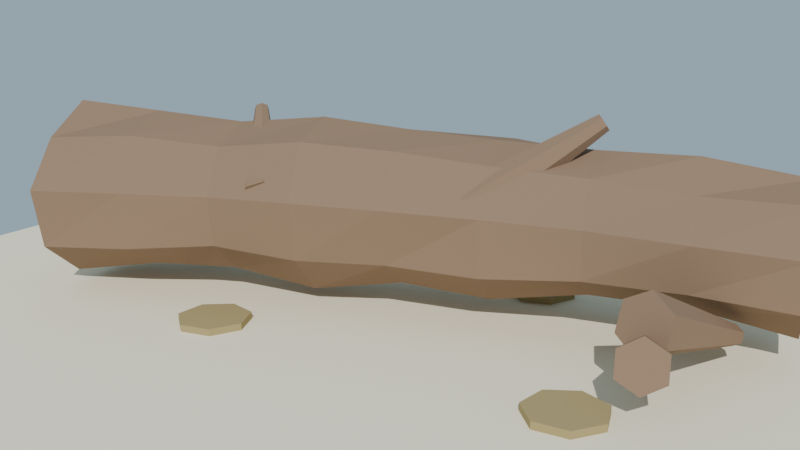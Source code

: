 # Source: tronco_caido_lowpoly.blend  (saved by Blender 4.2.68; exported with 4.5.12 LTS)
import bpy
from mathutils import Matrix  # noqa: F401  (used for matrix-valued properties, if any)

bpy.ops.wm.read_factory_settings(use_empty=True)
scene = bpy.context.scene
scene.name = 'Scene'

# ---- collections
col_collection = bpy.data.collections.new('Collection'); scene.collection.children.link(col_collection)

# ---- materials (node trees are filled in below, after node groups)
mat_mat_corteza_tronco = bpy.data.materials.new('MAT_Corteza_Tronco')
mat_mat_madera_corte = bpy.data.materials.new('MAT_Madera_Corte')
mat_mat_arena_isla = bpy.data.materials.new('MAT_Arena_Isla')
mat_mat_hojarasca = bpy.data.materials.new('MAT_Hojarasca')

# ---- material node trees
mat_mat_corteza_tronco.use_nodes = True; mat_mat_corteza_tronco.node_tree.nodes.clear()
_N = mat_mat_corteza_tronco.node_tree.nodes; _L = mat_mat_corteza_tronco.node_tree.links
n0 = _N.new('ShaderNodeBsdfPrincipled'); n0.name = 'Principled BSDF'; n0.location = (10, 300)
n0.inputs[0].default_value = (0.26, 0.17, 0.11, 1.0)
n0.inputs[2].default_value = 0.92
n0.inputs[13].default_value = 0.15
n1 = _N.new('ShaderNodeOutputMaterial'); n1.name = 'Material Output'; n1.location = (300, 300)
_L.new(n0.outputs[0], n1.inputs[0])
n1.is_active_output = True
mat_mat_madera_corte.use_nodes = True; mat_mat_madera_corte.node_tree.nodes.clear()
_N = mat_mat_madera_corte.node_tree.nodes; _L = mat_mat_madera_corte.node_tree.links
n0 = _N.new('ShaderNodeBsdfPrincipled'); n0.name = 'Principled BSDF'; n0.location = (10, 300)
n0.inputs[0].default_value = (0.62, 0.44, 0.26, 1.0)
n0.inputs[2].default_value = 0.8
n0.inputs[13].default_value = 0.15
n1 = _N.new('ShaderNodeOutputMaterial'); n1.name = 'Material Output'; n1.location = (300, 300)
_L.new(n0.outputs[0], n1.inputs[0])
n1.is_active_output = True
mat_mat_arena_isla.use_nodes = True; mat_mat_arena_isla.node_tree.nodes.clear()
_N = mat_mat_arena_isla.node_tree.nodes; _L = mat_mat_arena_isla.node_tree.links
n0 = _N.new('ShaderNodeBsdfPrincipled'); n0.name = 'Principled BSDF'; n0.location = (10, 300)
n0.inputs[0].default_value = (0.92, 0.84, 0.63, 1.0)
n0.inputs[2].default_value = 1.0
n0.inputs[13].default_value = 0.15
n1 = _N.new('ShaderNodeOutputMaterial'); n1.name = 'Material Output'; n1.location = (300, 300)
_L.new(n0.outputs[0], n1.inputs[0])
n1.is_active_output = True
mat_mat_hojarasca.use_nodes = True; mat_mat_hojarasca.node_tree.nodes.clear()
_N = mat_mat_hojarasca.node_tree.nodes; _L = mat_mat_hojarasca.node_tree.links
n0 = _N.new('ShaderNodeBsdfPrincipled'); n0.name = 'Principled BSDF'; n0.location = (10, 300)
n0.inputs[0].default_value = (0.38, 0.3, 0.14, 1.0)
n0.inputs[2].default_value = 0.95
n0.inputs[13].default_value = 0.15
n1 = _N.new('ShaderNodeOutputMaterial'); n1.name = 'Material Output'; n1.location = (300, 300)
_L.new(n0.outputs[0], n1.inputs[0])
n1.is_active_output = True

# ---- world
world_mundo = bpy.data.worlds.new('Mundo'); scene.world = world_mundo
world_mundo.use_nodes = True; world_mundo.node_tree.nodes.clear()
_N = world_mundo.node_tree.nodes; _L = world_mundo.node_tree.links
n0 = _N.new('ShaderNodeBackground'); n0.name = 'Background'; n0.location = (10, 300)
n0.inputs[0].default_value = (0.58, 0.79, 0.95, 1.0)
n0.inputs[1].default_value = 0.55
n1 = _N.new('ShaderNodeOutputWorld'); n1.name = 'World Output'; n1.location = (300, 300)
_L.new(n0.outputs[0], n1.inputs[0])
n1.is_active_output = True

# ---- cameras
cam_camera = bpy.data.cameras.new('Camera')
cam_camera.lens = 42.0

# ---- lights
light_sol = bpy.data.lights.new('SOL', 'SUN')
light_sol.energy = 3.4

# ---- meshes
me_m_tronco_caido = bpy.data.meshes.new('M_Tronco_Caido')
me_m_tronco_caido.from_pydata([(-1.6, 0.0, 0.4561), (-1.6, 0.2482, 0.328), (-1.6, 0.3735, 0.09807), (-1.6, 0.3688, -0.1807), (-1.6, 0.1263, -0.3147), (-1.6, -0.1362, -0.3419), (-1.6, -0.3504, -0.1701), (-1.6, -0.4027, 0.1032), (-1.6, -0.2389, 0.3169), (-1.2, 0.04846, 0.4195), (-1.2, 0.2861, 0.3234), (-1.2, 0.438, 0.1089), (-1.2, 0.3383, -0.1271), (-1.2, 0.1864, -0.3388), (-1.2, -0.06968, -0.2843), (-1.2, -0.2917, -0.1561), (-1.2, -0.3161, 0.1045), (-1.2, -0.2051, 0.3424), (-0.8, 0.09092, 0.3849), (-0.8, 0.3151, 0.3133), (-0.8, 0.4178, 0.1037), (-0.8, 0.4217, -0.1449), (-0.8, 0.2155, -0.2962), (-0.8, -0.0255, -0.2738), (-0.8, -0.203, -0.1237), (-0.8, -0.2355, 0.1036), (-0.8, -0.1277, 0.3066), (-0.4, 0.1221, 0.4232), (-0.4, 0.3567, 0.3288), (-0.4, 0.5008, 0.1161), (-0.4, 0.415, -0.1197), (-0.4, 0.2571, -0.3214), (-0.4, -0.01639, -0.3313), (-0.4, -0.2131, -0.1442), (-0.4, -0.2594, 0.1166), (-0.4, -0.1319, 0.3521), (0.0, 0.1383, 0.3876), (0.0, 0.3727, 0.3292), (0.0, 0.4697, 0.1083), (0.0, 0.4745, -0.1442), (0.0, 0.2649, -0.2981), (0.0, 0.02248, -0.2683), (0.0, -0.1765, -0.1318), (0.0, -0.2437, 0.1172), (0.0, -0.1004, 0.3343), (0.4, 0.1373, 0.3656), (0.4, 0.3777, 0.3342), (0.4, 0.446, 0.1021), (0.4, 0.4556, -0.1361), (0.4, 0.2661, -0.3062), (0.4, 0.01376, -0.2918), (0.4, -0.1871, -0.1397), (0.4, -0.2035, 0.1078), (0.4, -0.07136, 0.2963), (0.8, 0.1194, 0.3546), (0.8, 0.3305, 0.2944), (0.8, 0.4447, 0.1002), (0.8, 0.3846, -0.1103), (0.8, 0.2362, -0.2781), (0.8, 0.02211, -0.2244), (0.8, -0.1519, -0.1138), (0.8, -0.1609, 0.09224), (0.8, -0.07643, 0.2762), (1.2, 0.08667, 0.3628), (1.2, 0.2636, 0.2465), (1.2, 0.4087, 0.09238), (1.2, 0.3657, -0.1255), (1.2, 0.1925, -0.255), (1.2, -0.006217, -0.2196), (1.2, -0.17, -0.1126), (1.2, -0.2181, 0.08934), (1.2, -0.08941, 0.2454), (1.6, 0.04326, 0.3143), (1.6, 0.2204, 0.2375), (1.6, 0.359, 0.08209), (1.6, 0.3246, -0.136), (1.6, 0.1546, -0.2794), (1.6, -0.06449, -0.2696), (1.6, -0.2205, -0.1259), (1.6, -0.2263, 0.07395), (1.6, -0.1489, 0.2554), (-1.6, -0.001276, 0.03276), (1.6, 0.04908, 0.01692)], [], [(0, 1, 10, 9), (1, 2, 11, 10), (2, 3, 12, 11), (3, 4, 13, 12), (4, 5, 14, 13), (5, 6, 15, 14), (6, 7, 16, 15), (7, 8, 17, 16), (8, 0, 9, 17), (9, 10, 19, 18), (10, 11, 20, 19), (11, 12, 21, 20), (12, 13, 22, 21), (13, 14, 23, 22), (14, 15, 24, 23), (15, 16, 25, 24), (16, 17, 26, 25), (17, 9, 18, 26), (18, 19, 28, 27), (19, 20, 29, 28), (20, 21, 30, 29), (21, 22, 31, 30), (22, 23, 32, 31), (23, 24, 33, 32), (24, 25, 34, 33), (25, 26, 35, 34), (26, 18, 27, 35), (27, 28, 37, 36), (28, 29, 38, 37), (29, 30, 39, 38), (30, 31, 40, 39), (31, 32, 41, 40), (32, 33, 42, 41), (33, 34, 43, 42), (34, 35, 44, 43), (35, 27, 36, 44), (36, 37, 46, 45), (37, 38, 47, 46), (38, 39, 48, 47), (39, 40, 49, 48), (40, 41, 50, 49), (41, 42, 51, 50), (42, 43, 52, 51), (43, 44, 53, 52), (44, 36, 45, 53), (45, 46, 55, 54), (46, 47, 56, 55), (47, 48, 57, 56), (48, 49, 58, 57), (49, 50, 59, 58), (50, 51, 60, 59), (51, 52, 61, 60), (52, 53, 62, 61), (53, 45, 54, 62), (54, 55, 64, 63), (55, 56, 65, 64), (56, 57, 66, 65), (57, 58, 67, 66), (58, 59, 68, 67), (59, 60, 69, 68), (60, 61, 70, 69), (61, 62, 71, 70), (62, 54, 63, 71), (63, 64, 73, 72), (64, 65, 74, 73), (65, 66, 75, 74), (66, 67, 76, 75), (67, 68, 77, 76), (68, 69, 78, 77), (69, 70, 79, 78), (70, 71, 80, 79), (71, 63, 72, 80), (81, 0, 1), (81, 1, 2), (81, 2, 3), (81, 3, 4), (81, 4, 5), (81, 5, 6), (81, 6, 7), (81, 7, 8), (81, 8, 0), (82, 73, 72), (82, 74, 73), (82, 75, 74), (82, 76, 75), (82, 77, 76), (82, 78, 77), (82, 79, 78), (82, 80, 79), (82, 72, 80)])
me_m_tronco_caido.polygons.foreach_set('material_index', [0, 0, 0, 0, 0, 0, 0, 0, 0, 0, 0, 0, 0, 0, 0, 0, 0, 0, 0, 0, 0, 0, 0, 0, 0, 0, 0, 0, 0, 0, 0, 0, 0, 0, 0, 0, 0, 0, 0, 0, 0, 0, 0, 0, 0, 0, 0, 0, 0, 0, 0, 0, 0, 0, 0, 0, 0, 0, 0, 0, 0, 0, 0, 0, 0, 0, 0, 0, 0, 0, 0, 0, 1, 1, 1, 1, 1, 1, 1, 1, 1, 1, 1, 1, 1, 1, 1, 1, 1, 1])
me_m_tronco_caido.materials.append(mat_mat_corteza_tronco)
me_m_tronco_caido.materials.append(mat_mat_madera_corte)
me_m_tronco_caido.update()
me_cylinder = bpy.data.meshes.new('Cylinder')
me_cylinder.from_pydata([(0.0, 2.6, -0.11), (0.0, 2.6, 0.11), (0.6729, 2.511, -0.11), (0.6729, 2.511, 0.11), (1.3, 2.252, -0.11), (1.3, 2.252, 0.11), (1.838, 1.838, -0.11), (1.838, 1.838, 0.11), (2.252, 1.3, -0.11), (2.252, 1.3, 0.11), (2.511, 0.6729, -0.11), (2.511, 0.6729, 0.11), (2.6, 0.0, -0.11), (2.6, 0.0, 0.11), (2.511, -0.6729, -0.11), (2.511, -0.6729, 0.11), (2.252, -1.3, -0.11), (2.252, -1.3, 0.11), (1.838, -1.838, -0.11), (1.838, -1.838, 0.11), (1.3, -2.252, -0.11), (1.3, -2.252, 0.11), (0.6729, -2.511, -0.11), (0.6729, -2.511, 0.11), (0.0, -2.6, -0.11), (0.0, -2.6, 0.11), (-0.6729, -2.511, -0.11), (-0.6729, -2.511, 0.11), (-1.3, -2.252, -0.11), (-1.3, -2.252, 0.11), (-1.838, -1.838, -0.11), (-1.838, -1.838, 0.11), (-2.252, -1.3, -0.11), (-2.252, -1.3, 0.11), (-2.511, -0.6729, -0.11), (-2.511, -0.6729, 0.11), (-2.6, 0.0, -0.11), (-2.6, 0.0, 0.11), (-2.511, 0.6729, -0.11), (-2.511, 0.6729, 0.11), (-2.252, 1.3, -0.11), (-2.252, 1.3, 0.11), (-1.838, 1.838, -0.11), (-1.838, 1.838, 0.11), (-1.3, 2.252, -0.11), (-1.3, 2.252, 0.11), (-0.6729, 2.511, -0.11), (-0.6729, 2.511, 0.11)], [], [(0, 1, 3, 2), (2, 3, 5, 4), (4, 5, 7, 6), (6, 7, 9, 8), (8, 9, 11, 10), (10, 11, 13, 12), (12, 13, 15, 14), (14, 15, 17, 16), (16, 17, 19, 18), (18, 19, 21, 20), (20, 21, 23, 22), (22, 23, 25, 24), (24, 25, 27, 26), (26, 27, 29, 28), (28, 29, 31, 30), (30, 31, 33, 32), (32, 33, 35, 34), (34, 35, 37, 36), (36, 37, 39, 38), (38, 39, 41, 40), (40, 41, 43, 42), (42, 43, 45, 44), (3, 1, 47, 45, 43, 41, 39, 37, 35, 33, 31, 29, 27, 25, 23, 21, 19, 17, 15, 13, 11, 9, 7, 5), (44, 45, 47, 46), (46, 47, 1, 0), (0, 2, 4, 6, 8, 10, 12, 14, 16, 18, 20, 22, 24, 26, 28, 30, 32, 34, 36, 38, 40, 42, 44, 46)])
_uv = me_cylinder.uv_layers.new(name='UVMap')
_uv.uv.foreach_set('vector', [1.0, 0.5, 1.0, 1.0, 0.9583, 1.0, 0.9583, 0.5, 0.9583, 0.5, 0.9583, 1.0, 0.9167, 1.0, 0.9167, 0.5, 0.9167, 0.5, 0.9167, 1.0, 0.875, 1.0, 0.875, 0.5, 0.875, 0.5, 0.875, 1.0, 0.8333, 1.0, 0.8333, 0.5, 0.8333, 0.5, 0.8333, 1.0, 0.7917, 1.0, 0.7917, 0.5, 0.7917, 0.5, 0.7917, 1.0, 0.75, 1.0, 0.75, 0.5, 0.75, 0.5, 0.75, 1.0, 0.7083, 1.0, 0.7083, 0.5, 0.7083, 0.5, 0.7083, 1.0, 0.6667, 1.0, 0.6667, 0.5, 0.6667, 0.5, 0.6667, 1.0, 0.625, 1.0, 0.625, 0.5, 0.625, 0.5, 0.625, 1.0, 0.5833, 1.0, 0.5833, 0.5, 0.5833, 0.5, 0.5833, 1.0, 0.5417, 1.0, 0.5417, 0.5, 0.5417, 0.5, 0.5417, 1.0, 0.5, 1.0, 0.5, 0.5, 0.5, 0.5, 0.5, 1.0, 0.4583, 1.0, 0.4583, 0.5, 0.4583, 0.5, 0.4583, 1.0, 0.4167, 1.0, 0.4167, 0.5, 0.4167, 0.5, 0.4167, 1.0, 0.375, 1.0, 0.375, 0.5, 0.375, 0.5, 0.375, 1.0, 0.3333, 1.0, 0.3333, 0.5, 0.3333, 0.5, 0.3333, 1.0, 0.2917, 1.0, 0.2917, 0.5, 0.2917, 0.5, 0.2917, 1.0, 0.25, 1.0, 0.25, 0.5, 0.25, 0.5, 0.25, 1.0, 0.2083, 1.0, 0.2083, 0.5, 0.2083, 0.5, 0.2083, 1.0, 0.1667, 1.0, 0.1667, 0.5, 0.1667, 0.5, 0.1667, 1.0, 0.125, 1.0, 0.125, 0.5, 0.125, 0.5, 0.125, 1.0, 0.08333, 1.0, 0.08333, 0.5, 0.3121, 0.4818, 0.25, 0.49, 0.1879, 0.4818, 0.13, 0.4578, 0.08029, 0.4197, 0.04215, 0.37, 0.01818, 0.3121, 0.01, 0.25, 0.01818, 0.1879, 0.04215, 0.13, 0.08029, 0.08029, 0.13, 0.04215, 0.1879, 0.01818, 0.25, 0.01, 0.3121, 0.01818, 0.37, 0.04215, 0.4197, 0.08029, 0.4578, 0.13, 0.4818, 0.1879, 0.49, 0.25, 0.4818, 0.3121, 0.4578, 0.37, 0.4197, 0.4197, 0.37, 0.4578, 0.08333, 0.5, 0.08333, 1.0, 0.04167, 1.0, 0.04167, 0.5, 0.04167, 0.5, 0.04167, 1.0, -1.863e-07, 1.0, -1.863e-07, 0.5, 0.75, 0.49, 0.8121, 0.4818, 0.87, 0.4578, 0.9197, 0.4197, 0.9578, 0.37, 0.9818, 0.3121, 0.99, 0.25, 0.9818, 0.1879, 0.9578, 0.13, 0.9197, 0.08029, 0.87, 0.04215, 0.8121, 0.01818, 0.75, 0.01, 0.6879, 0.01818, 0.63, 0.04215, 0.5803, 0.08029, 0.5422, 0.13, 0.5182, 0.1879, 0.51, 0.25, 0.5182, 0.3121, 0.5422, 0.37, 0.5803, 0.4197, 0.63, 0.4578, 0.6879, 0.4818])
me_cylinder.materials.append(mat_mat_arena_isla)
me_cylinder.update()
me_cone = bpy.data.meshes.new('Cone')
me_cone.from_pydata([(0.0, 0.11, -0.31), (0.0, 0.0385, 0.31), (0.086, 0.06858, -0.31), (0.0301, 0.024, 0.31), (0.1072, -0.02448, -0.31), (0.03753, -0.008567, 0.31), (0.04773, -0.09911, -0.31), (0.0167, -0.03469, 0.31), (-0.04773, -0.09911, -0.31), (-0.0167, -0.03469, 0.31), (-0.1072, -0.02448, -0.31), (-0.03753, -0.008567, 0.31), (-0.086, 0.06858, -0.31), (-0.0301, 0.024, 0.31)], [], [(0, 1, 3, 2), (2, 3, 5, 4), (4, 5, 7, 6), (6, 7, 9, 8), (8, 9, 11, 10), (3, 1, 13, 11, 9, 7, 5), (10, 11, 13, 12), (12, 13, 1, 0), (0, 2, 4, 6, 8, 10, 12)])
_uv = me_cone.uv_layers.new(name='UVMap')
_uv.uv.foreach_set('vector', [1.0, 0.5, 1.0, 1.0, 0.8571, 1.0, 0.8571, 0.5, 0.8571, 0.5, 0.8571, 1.0, 0.7143, 1.0, 0.7143, 0.5, 0.7143, 0.5, 0.7143, 1.0, 0.5714, 1.0, 0.5714, 0.5, 0.5714, 0.5, 0.5714, 1.0, 0.4286, 1.0, 0.4286, 0.5, 0.4286, 0.5, 0.4286, 1.0, 0.2857, 1.0, 0.2857, 0.5, 0.4376, 0.3996, 0.25, 0.49, 0.06236, 0.3996, 0.01602, 0.1966, 0.1459, 0.03377, 0.3541, 0.03377, 0.484, 0.1966, 0.2857, 0.5, 0.2857, 1.0, 0.1429, 1.0, 0.1429, 0.5, 0.1429, 0.5, 0.1429, 1.0, 2.98e-08, 1.0, 2.98e-08, 0.5, 0.75, 0.49, 0.9376, 0.3996, 0.984, 0.1966, 0.8541, 0.03377, 0.6459, 0.03377, 0.516, 0.1966, 0.5624, 0.3996])
me_cone.materials.append(mat_mat_corteza_tronco)
me_cone.update()
me_cone_001 = bpy.data.meshes.new('Cone.001')
me_cone_001.from_pydata([(5.066e-09, 0.09, -0.25), (-3.256e-09, 0.0315, 0.25), (0.07036, 0.05611, -0.25), (0.02463, 0.01964, 0.25), (0.08774, -0.02003, -0.25), (0.03071, -0.007009, 0.25), (0.03905, -0.08109, -0.25), (0.01367, -0.02838, 0.25), (-0.03905, -0.08109, -0.25), (-0.01367, -0.02838, 0.25), (-0.08774, -0.02003, -0.25), (-0.03071, -0.007009, 0.25), (-0.07036, 0.05611, -0.25), (-0.02463, 0.01964, 0.25)], [], [(0, 1, 3, 2), (2, 3, 5, 4), (4, 5, 7, 6), (6, 7, 9, 8), (8, 9, 11, 10), (3, 1, 13, 11, 9, 7, 5), (10, 11, 13, 12), (12, 13, 1, 0), (0, 2, 4, 6, 8, 10, 12)])
_uv = me_cone_001.uv_layers.new(name='UVMap')
_uv.uv.foreach_set('vector', [1.0, 0.5, 1.0, 1.0, 0.8571, 1.0, 0.8571, 0.5, 0.8571, 0.5, 0.8571, 1.0, 0.7143, 1.0, 0.7143, 0.5, 0.7143, 0.5, 0.7143, 1.0, 0.5714, 1.0, 0.5714, 0.5, 0.5714, 0.5, 0.5714, 1.0, 0.4286, 1.0, 0.4286, 0.5, 0.4286, 0.5, 0.4286, 1.0, 0.2857, 1.0, 0.2857, 0.5, 0.4376, 0.3996, 0.25, 0.49, 0.06236, 0.3996, 0.01602, 0.1966, 0.1459, 0.03377, 0.3541, 0.03377, 0.484, 0.1966, 0.2857, 0.5, 0.2857, 1.0, 0.1429, 1.0, 0.1429, 0.5, 0.1429, 0.5, 0.1429, 1.0, 2.98e-08, 1.0, 2.98e-08, 0.5, 0.75, 0.49, 0.9376, 0.3996, 0.984, 0.1966, 0.8541, 0.03377, 0.6459, 0.03377, 0.516, 0.1966, 0.5624, 0.3996])
me_cone_001.materials.append(mat_mat_corteza_tronco)
me_cone_001.update()
me_cone_002 = bpy.data.meshes.new('Cone.002')
me_cone_002.from_pydata([(0.0, 0.042, -0.3), (0.0, 0.12, 0.3), (0.03637, 0.021, -0.3), (0.1039, 0.06, 0.3), (0.03637, -0.021, -0.3), (0.1039, -0.06, 0.3), (0.0, -0.042, -0.3), (0.0, -0.12, 0.3), (-0.03637, -0.021, -0.3), (-0.1039, -0.06, 0.3), (-0.03637, 0.021, -0.3), (-0.1039, 0.06, 0.3)], [], [(0, 1, 3, 2), (2, 3, 5, 4), (4, 5, 7, 6), (6, 7, 9, 8), (3, 1, 11, 9, 7, 5), (8, 9, 11, 10), (10, 11, 1, 0), (0, 2, 4, 6, 8, 10)])
_uv = me_cone_002.uv_layers.new(name='UVMap')
_uv.uv.foreach_set('vector', [1.0, 0.5, 1.0, 1.0, 0.8333, 1.0, 0.8333, 0.5, 0.8333, 0.5, 0.8333, 1.0, 0.6667, 1.0, 0.6667, 0.5, 0.6667, 0.5, 0.6667, 1.0, 0.5, 1.0, 0.5, 0.5, 0.5, 0.5, 0.5, 1.0, 0.3333, 1.0, 0.3333, 0.5, 0.4578, 0.37, 0.25, 0.49, 0.04215, 0.37, 0.04215, 0.13, 0.25, 0.01, 0.4578, 0.13, 0.3333, 0.5, 0.3333, 1.0, 0.1667, 1.0, 0.1667, 0.5, 0.1667, 0.5, 0.1667, 1.0, -8.941e-08, 1.0, -8.941e-08, 0.5, 0.75, 0.49, 0.9578, 0.37, 0.9578, 0.13, 0.75, 0.01, 0.5422, 0.13, 0.5422, 0.37])
me_cone_002.materials.append(mat_mat_corteza_tronco)
me_cone_002.update()
me_cone_003 = bpy.data.meshes.new('Cone.003')
me_cone_003.from_pydata([(0.0, 0.035, -0.24), (0.0, 0.1, 0.24), (0.03031, 0.0175, -0.24), (0.0866, 0.05, 0.24), (0.03031, -0.0175, -0.24), (0.0866, -0.05, 0.24), (0.0, -0.035, -0.24), (0.0, -0.1, 0.24), (-0.03031, -0.0175, -0.24), (-0.0866, -0.05, 0.24), (-0.03031, 0.0175, -0.24), (-0.0866, 0.05, 0.24)], [], [(0, 1, 3, 2), (2, 3, 5, 4), (4, 5, 7, 6), (6, 7, 9, 8), (3, 1, 11, 9, 7, 5), (8, 9, 11, 10), (10, 11, 1, 0), (0, 2, 4, 6, 8, 10)])
_uv = me_cone_003.uv_layers.new(name='UVMap')
_uv.uv.foreach_set('vector', [1.0, 0.5, 1.0, 1.0, 0.8333, 1.0, 0.8333, 0.5, 0.8333, 0.5, 0.8333, 1.0, 0.6667, 1.0, 0.6667, 0.5, 0.6667, 0.5, 0.6667, 1.0, 0.5, 1.0, 0.5, 0.5, 0.5, 0.5, 0.5, 1.0, 0.3333, 1.0, 0.3333, 0.5, 0.4578, 0.37, 0.25, 0.49, 0.04215, 0.37, 0.04215, 0.13, 0.25, 0.01, 0.4578, 0.13, 0.3333, 0.5, 0.3333, 1.0, 0.1667, 1.0, 0.1667, 0.5, 0.1667, 0.5, 0.1667, 1.0, -8.941e-08, 1.0, -8.941e-08, 0.5, 0.75, 0.49, 0.9578, 0.37, 0.9578, 0.13, 0.75, 0.01, 0.5422, 0.13, 0.5422, 0.37])
me_cone_003.materials.append(mat_mat_corteza_tronco)
me_cone_003.update()
me_cone_004 = bpy.data.meshes.new('Cone.004')
me_cone_004.from_pydata([(-2.868e-10, 0.0385, -0.26), (-8.196e-10, 0.11, 0.26), (0.03334, 0.01925, -0.26), (0.09526, 0.055, 0.26), (0.03334, -0.01925, -0.26), (0.09526, -0.055, 0.26), (2.868e-10, -0.0385, -0.26), (8.196e-10, -0.11, 0.26), (-0.03334, -0.01925, -0.26), (-0.09526, -0.055, 0.26), (-0.03334, 0.01925, -0.26), (-0.09526, 0.055, 0.26)], [], [(0, 1, 3, 2), (2, 3, 5, 4), (4, 5, 7, 6), (6, 7, 9, 8), (3, 1, 11, 9, 7, 5), (8, 9, 11, 10), (10, 11, 1, 0), (0, 2, 4, 6, 8, 10)])
_uv = me_cone_004.uv_layers.new(name='UVMap')
_uv.uv.foreach_set('vector', [1.0, 0.5, 1.0, 1.0, 0.8333, 1.0, 0.8333, 0.5, 0.8333, 0.5, 0.8333, 1.0, 0.6667, 1.0, 0.6667, 0.5, 0.6667, 0.5, 0.6667, 1.0, 0.5, 1.0, 0.5, 0.5, 0.5, 0.5, 0.5, 1.0, 0.3333, 1.0, 0.3333, 0.5, 0.4578, 0.37, 0.25, 0.49, 0.04215, 0.37, 0.04215, 0.13, 0.25, 0.01, 0.4578, 0.13, 0.3333, 0.5, 0.3333, 1.0, 0.1667, 1.0, 0.1667, 0.5, 0.1667, 0.5, 0.1667, 1.0, -8.941e-08, 1.0, -8.941e-08, 0.5, 0.75, 0.49, 0.9578, 0.37, 0.9578, 0.13, 0.75, 0.01, 0.5422, 0.13, 0.5422, 0.37])
me_cone_004.materials.append(mat_mat_corteza_tronco)
me_cone_004.update()
me_cylinder_001 = bpy.data.meshes.new('Cylinder.001')
me_cylinder_001.from_pydata([(0.0, 0.16, -0.0175), (0.0, 0.16, 0.0175), (0.1251, 0.09976, -0.0175), (0.1251, 0.09976, 0.0175), (0.156, -0.0356, -0.0175), (0.156, -0.0356, 0.0175), (0.06942, -0.1442, -0.0175), (0.06942, -0.1442, 0.0175), (-0.06942, -0.1442, -0.0175), (-0.06942, -0.1442, 0.0175), (-0.156, -0.0356, -0.0175), (-0.156, -0.0356, 0.0175), (-0.1251, 0.09976, -0.0175), (-0.1251, 0.09976, 0.0175)], [], [(0, 1, 3, 2), (2, 3, 5, 4), (4, 5, 7, 6), (6, 7, 9, 8), (8, 9, 11, 10), (3, 1, 13, 11, 9, 7, 5), (10, 11, 13, 12), (12, 13, 1, 0), (0, 2, 4, 6, 8, 10, 12)])
_uv = me_cylinder_001.uv_layers.new(name='UVMap')
_uv.uv.foreach_set('vector', [1.0, 0.5, 1.0, 1.0, 0.8571, 1.0, 0.8571, 0.5, 0.8571, 0.5, 0.8571, 1.0, 0.7143, 1.0, 0.7143, 0.5, 0.7143, 0.5, 0.7143, 1.0, 0.5714, 1.0, 0.5714, 0.5, 0.5714, 0.5, 0.5714, 1.0, 0.4286, 1.0, 0.4286, 0.5, 0.4286, 0.5, 0.4286, 1.0, 0.2857, 1.0, 0.2857, 0.5, 0.4376, 0.3996, 0.25, 0.49, 0.06236, 0.3996, 0.01602, 0.1966, 0.1459, 0.03377, 0.3541, 0.03377, 0.484, 0.1966, 0.2857, 0.5, 0.2857, 1.0, 0.1429, 1.0, 0.1429, 0.5, 0.1429, 0.5, 0.1429, 1.0, 2.98e-08, 1.0, 2.98e-08, 0.5, 0.75, 0.49, 0.9376, 0.3996, 0.984, 0.1966, 0.8541, 0.03377, 0.6459, 0.03377, 0.516, 0.1966, 0.5624, 0.3996])
me_cylinder_001.materials.append(mat_mat_hojarasca)
me_cylinder_001.update()
me_cylinder_002 = bpy.data.meshes.new('Cylinder.002')
me_cylinder_002.from_pydata([(0.0, 0.16, -0.0175), (0.0, 0.16, 0.0175), (0.1251, 0.09976, -0.0175), (0.1251, 0.09976, 0.0175), (0.156, -0.0356, -0.0175), (0.156, -0.0356, 0.0175), (0.06942, -0.1442, -0.0175), (0.06942, -0.1442, 0.0175), (-0.06942, -0.1442, -0.0175), (-0.06942, -0.1442, 0.0175), (-0.156, -0.0356, -0.0175), (-0.156, -0.0356, 0.0175), (-0.1251, 0.09976, -0.0175), (-0.1251, 0.09976, 0.0175)], [], [(0, 1, 3, 2), (2, 3, 5, 4), (4, 5, 7, 6), (6, 7, 9, 8), (8, 9, 11, 10), (3, 1, 13, 11, 9, 7, 5), (10, 11, 13, 12), (12, 13, 1, 0), (0, 2, 4, 6, 8, 10, 12)])
_uv = me_cylinder_002.uv_layers.new(name='UVMap')
_uv.uv.foreach_set('vector', [1.0, 0.5, 1.0, 1.0, 0.8571, 1.0, 0.8571, 0.5, 0.8571, 0.5, 0.8571, 1.0, 0.7143, 1.0, 0.7143, 0.5, 0.7143, 0.5, 0.7143, 1.0, 0.5714, 1.0, 0.5714, 0.5, 0.5714, 0.5, 0.5714, 1.0, 0.4286, 1.0, 0.4286, 0.5, 0.4286, 0.5, 0.4286, 1.0, 0.2857, 1.0, 0.2857, 0.5, 0.4376, 0.3996, 0.25, 0.49, 0.06236, 0.3996, 0.01602, 0.1966, 0.1459, 0.03377, 0.3541, 0.03377, 0.484, 0.1966, 0.2857, 0.5, 0.2857, 1.0, 0.1429, 1.0, 0.1429, 0.5, 0.1429, 0.5, 0.1429, 1.0, 2.98e-08, 1.0, 2.98e-08, 0.5, 0.75, 0.49, 0.9376, 0.3996, 0.984, 0.1966, 0.8541, 0.03377, 0.6459, 0.03377, 0.516, 0.1966, 0.5624, 0.3996])
me_cylinder_002.materials.append(mat_mat_hojarasca)
me_cylinder_002.update()
me_cylinder_003 = bpy.data.meshes.new('Cylinder.003')
me_cylinder_003.from_pydata([(0.0, 0.16, -0.0175), (0.0, 0.16, 0.0175), (0.1251, 0.09976, -0.0175), (0.1251, 0.09976, 0.0175), (0.156, -0.0356, -0.0175), (0.156, -0.0356, 0.0175), (0.06942, -0.1442, -0.0175), (0.06942, -0.1442, 0.0175), (-0.06942, -0.1442, -0.0175), (-0.06942, -0.1442, 0.0175), (-0.156, -0.0356, -0.0175), (-0.156, -0.0356, 0.0175), (-0.1251, 0.09976, -0.0175), (-0.1251, 0.09976, 0.0175)], [], [(0, 1, 3, 2), (2, 3, 5, 4), (4, 5, 7, 6), (6, 7, 9, 8), (8, 9, 11, 10), (3, 1, 13, 11, 9, 7, 5), (10, 11, 13, 12), (12, 13, 1, 0), (0, 2, 4, 6, 8, 10, 12)])
_uv = me_cylinder_003.uv_layers.new(name='UVMap')
_uv.uv.foreach_set('vector', [1.0, 0.5, 1.0, 1.0, 0.8571, 1.0, 0.8571, 0.5, 0.8571, 0.5, 0.8571, 1.0, 0.7143, 1.0, 0.7143, 0.5, 0.7143, 0.5, 0.7143, 1.0, 0.5714, 1.0, 0.5714, 0.5, 0.5714, 0.5, 0.5714, 1.0, 0.4286, 1.0, 0.4286, 0.5, 0.4286, 0.5, 0.4286, 1.0, 0.2857, 1.0, 0.2857, 0.5, 0.4376, 0.3996, 0.25, 0.49, 0.06236, 0.3996, 0.01602, 0.1966, 0.1459, 0.03377, 0.3541, 0.03377, 0.484, 0.1966, 0.2857, 0.5, 0.2857, 1.0, 0.1429, 1.0, 0.1429, 0.5, 0.1429, 0.5, 0.1429, 1.0, 2.98e-08, 1.0, 2.98e-08, 0.5, 0.75, 0.49, 0.9376, 0.3996, 0.984, 0.1966, 0.8541, 0.03377, 0.6459, 0.03377, 0.516, 0.1966, 0.5624, 0.3996])
me_cylinder_003.materials.append(mat_mat_hojarasca)
me_cylinder_003.update()

# ---- objects
ob_sm_tronco_caido = bpy.data.objects.new('SM_Tronco_Caido', me_m_tronco_caido)
ob_sol = bpy.data.objects.new('SOL', light_sol)
ob_base_arena = bpy.data.objects.new('Base_Arena', me_cylinder)
ob_sm_munon_1 = bpy.data.objects.new('SM_Munon_1', me_cone)
ob_sm_munon_2 = bpy.data.objects.new('SM_Munon_2', me_cone_001)
ob_sm_raiz_1 = bpy.data.objects.new('SM_Raiz_1', me_cone_002)
ob_sm_raiz_2 = bpy.data.objects.new('SM_Raiz_2', me_cone_003)
ob_sm_raiz_3 = bpy.data.objects.new('SM_Raiz_3', me_cone_004)
ob_sm_hojarasca_0 = bpy.data.objects.new('SM_Hojarasca_0', me_cylinder_001)
ob_sm_hojarasca_1 = bpy.data.objects.new('SM_Hojarasca_1', me_cylinder_002)
ob_sm_hojarasca_2 = bpy.data.objects.new('SM_Hojarasca_2', me_cylinder_003)
ob_cam_troncocaido = bpy.data.objects.new('CAM_TroncoCaido', cam_camera)

# ---- transforms, parenting, visibility, modifiers, constraints
ob_sm_tronco_caido.location = (0.0, 0.0, 0.4525)
ob_sm_tronco_caido.rotation_euler = (0.0, 0.0, 0.3142)
ob_sol.location = (0.0, 0.0, 0.0)
ob_sol.rotation_euler = (0.9076, 0.1047, 0.5585)
ob_base_arena.location = (0.0, 0.0, -0.06)
ob_sm_munon_1.location = (0.55, 0.18, 0.7525)
ob_sm_munon_1.rotation_euler = (-0.9076, 0.4189, -0.6632)
ob_sm_munon_2.location = (-0.62, -0.2, 0.7325)
ob_sm_munon_2.rotation_euler = (-0.8378, -0.3142, 0.5236)
ob_sm_raiz_1.location = (1.28, 0.05, 0.2725)
ob_sm_raiz_1.rotation_euler = (1.257, 0.0, -0.2094)
ob_sm_raiz_2.location = (1.2, -0.16, 0.2325)
ob_sm_raiz_2.rotation_euler = (1.361, 0.0, 0.384)
ob_sm_raiz_3.location = (-1.24, 0.1, 0.2525)
ob_sm_raiz_3.rotation_euler = (1.222, 0.0, 0.2793)
ob_sm_hojarasca_0.location = (0.35, 0.62, 0.0625)
ob_sm_hojarasca_0.rotation_euler = (0.0, 0.0, 0.3491)
ob_sm_hojarasca_1.location = (-0.55, -0.58, 0.0625)
ob_sm_hojarasca_1.rotation_euler = (0.0, 0.0, -0.6109)
ob_sm_hojarasca_2.location = (1.05, -0.42, 0.0625)
ob_sm_hojarasca_2.rotation_euler = (0.0, 0.0, 1.047)
ob_cam_troncocaido.location = (2.4, -3.0, 1.5)
ob_cam_troncocaido.rotation_euler = (1.304, 2.69e-08, 0.6747)

# ---- collection membership
scene.collection.objects.link(ob_sm_tronco_caido)
scene.collection.objects.link(ob_sol)
col_collection.objects.link(ob_base_arena)
col_collection.objects.link(ob_sm_munon_1)
col_collection.objects.link(ob_sm_munon_2)
col_collection.objects.link(ob_sm_raiz_1)
col_collection.objects.link(ob_sm_raiz_2)
col_collection.objects.link(ob_sm_raiz_3)
col_collection.objects.link(ob_sm_hojarasca_0)
col_collection.objects.link(ob_sm_hojarasca_1)
col_collection.objects.link(ob_sm_hojarasca_2)
col_collection.objects.link(ob_cam_troncocaido)

# ---- scene / render settings (as saved in the file)
scene.camera = ob_cam_troncocaido
scene.frame_start = 1; scene.frame_end = 250; scene.frame_set(1)
scene.render.engine = 'BLENDER_EEVEE_NEXT'
bpy.context.view_layer.update()
